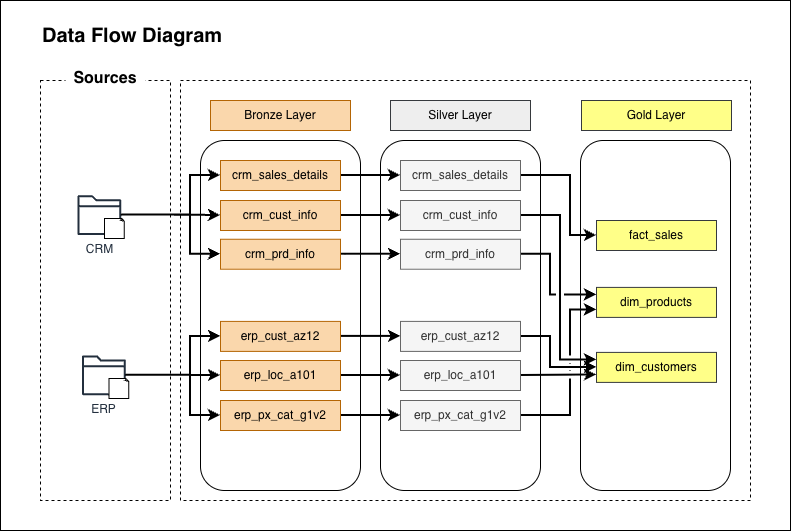

The diagram above was exported from draw.io. Its source (the exported page's mxGraphModel, read from the mxfile embedded in the PNG):
<mxGraphModel dx="2036" dy="765" grid="1" gridSize="10" guides="1" tooltips="1" connect="1" arrows="1" fold="1" page="1" pageScale="1" pageWidth="850" pageHeight="1100" background="#ffffff" math="0" shadow="0">
  <root>
    <mxCell id="0" />
    <mxCell id="1" parent="0" />
    <mxCell id="oOz_KMtX3MicC6aUgSfS-1" value="" style="rounded=0;whiteSpace=wrap;html=1;" vertex="1" parent="1">
      <mxGeometry x="-20" y="80" width="790" height="530" as="geometry" />
    </mxCell>
    <mxCell id="epK18LUi2NF9rvbZfbuK-2" value="" style="rounded=0;whiteSpace=wrap;html=1;strokeColor=default;dashed=1;fillColor=none;strokeWidth=1;" parent="1" vertex="1">
      <mxGeometry x="20" y="160" width="130" height="420" as="geometry" />
    </mxCell>
    <mxCell id="epK18LUi2NF9rvbZfbuK-4" value="" style="rounded=0;whiteSpace=wrap;html=1;strokeColor=default;dashed=1;fillColor=none;strokeWidth=1;" parent="1" vertex="1">
      <mxGeometry x="160" y="160" width="570" height="420" as="geometry" />
    </mxCell>
    <mxCell id="epK18LUi2NF9rvbZfbuK-8" value="Bronze Layer" style="rounded=0;whiteSpace=wrap;html=1;fillColor=#fad7ac;strokeColor=#b46504;" parent="1" vertex="1">
      <mxGeometry x="190" y="180" width="140" height="30" as="geometry" />
    </mxCell>
    <mxCell id="epK18LUi2NF9rvbZfbuK-9" value="" style="rounded=1;whiteSpace=wrap;html=1;strokeColor=default;fillColor=none;" parent="1" vertex="1">
      <mxGeometry x="180" y="220" width="160" height="350" as="geometry" />
    </mxCell>
    <mxCell id="epK18LUi2NF9rvbZfbuK-10" value="Silver Layer" style="rounded=0;whiteSpace=wrap;html=1;fillColor=#eeeeee;strokeColor=#36393d;" parent="1" vertex="1">
      <mxGeometry x="370" y="180" width="140" height="30" as="geometry" />
    </mxCell>
    <mxCell id="epK18LUi2NF9rvbZfbuK-11" value="" style="rounded=1;whiteSpace=wrap;html=1;strokeColor=default;fillColor=none;" parent="1" vertex="1">
      <mxGeometry x="360" y="220" width="160" height="350" as="geometry" />
    </mxCell>
    <mxCell id="epK18LUi2NF9rvbZfbuK-13" value="Gold Layer" style="rounded=0;whiteSpace=wrap;html=1;fillColor=#ffff88;strokeColor=#36393d;" parent="1" vertex="1">
      <mxGeometry x="561" y="180" width="150" height="30" as="geometry" />
    </mxCell>
    <mxCell id="epK18LUi2NF9rvbZfbuK-14" value="" style="rounded=1;whiteSpace=wrap;html=1;strokeColor=default;fillColor=none;" parent="1" vertex="1">
      <mxGeometry x="560" y="220" width="150" height="350" as="geometry" />
    </mxCell>
    <mxCell id="epK18LUi2NF9rvbZfbuK-17" value="" style="group" parent="1" vertex="1" connectable="0">
      <mxGeometry x="45" y="356.9" width="47" height="40" as="geometry" />
    </mxCell>
    <mxCell id="epK18LUi2NF9rvbZfbuK-22" value="" style="group" parent="epK18LUi2NF9rvbZfbuK-17" vertex="1" connectable="0">
      <mxGeometry x="12" y="-82.1" width="47" height="43.1" as="geometry" />
    </mxCell>
    <mxCell id="epK18LUi2NF9rvbZfbuK-15" value="CRM" style="sketch=0;outlineConnect=0;fontColor=#232F3E;gradientColor=none;fillColor=#232F3D;strokeColor=none;dashed=0;verticalLabelPosition=bottom;verticalAlign=top;align=center;html=1;fontSize=12;fontStyle=0;aspect=fixed;pointerEvents=1;shape=mxgraph.aws4.folder;" parent="epK18LUi2NF9rvbZfbuK-22" vertex="1">
      <mxGeometry width="43.71" height="39.79" as="geometry" />
    </mxCell>
    <mxCell id="epK18LUi2NF9rvbZfbuK-16" value="" style="whiteSpace=wrap;html=1;shape=mxgraph.basic.document" parent="epK18LUi2NF9rvbZfbuK-22" vertex="1">
      <mxGeometry x="27" y="23.1" width="20" height="20" as="geometry" />
    </mxCell>
    <mxCell id="epK18LUi2NF9rvbZfbuK-23" value="" style="group" parent="1" vertex="1" connectable="0">
      <mxGeometry x="61.5" y="434.9" width="47" height="43.1" as="geometry" />
    </mxCell>
    <mxCell id="epK18LUi2NF9rvbZfbuK-24" value="ERP" style="sketch=0;outlineConnect=0;fontColor=#232F3E;gradientColor=none;fillColor=#232F3D;strokeColor=none;dashed=0;verticalLabelPosition=bottom;verticalAlign=top;align=center;html=1;fontSize=12;fontStyle=0;aspect=fixed;pointerEvents=1;shape=mxgraph.aws4.folder;" parent="epK18LUi2NF9rvbZfbuK-23" vertex="1">
      <mxGeometry width="43.71" height="39.79" as="geometry" />
    </mxCell>
    <mxCell id="epK18LUi2NF9rvbZfbuK-25" value="" style="whiteSpace=wrap;html=1;shape=mxgraph.basic.document" parent="epK18LUi2NF9rvbZfbuK-23" vertex="1">
      <mxGeometry x="27" y="23.1" width="20" height="20" as="geometry" />
    </mxCell>
    <mxCell id="epK18LUi2NF9rvbZfbuK-50" value="&lt;span style=&quot;background-color: light-dark(#ffffff, var(--ge-dark-color, #121212));&quot;&gt;&lt;font style=&quot;font-size: 16px;&quot;&gt;&lt;b&gt;Sources&lt;/b&gt;&lt;/font&gt;&lt;/span&gt;" style="rounded=0;whiteSpace=wrap;html=1;strokeColor=none;" parent="1" vertex="1">
      <mxGeometry x="45" y="150" width="80" height="16" as="geometry" />
    </mxCell>
    <mxCell id="PDKyhFn8qe1Q-Qahceth-7" style="edgeStyle=orthogonalEdgeStyle;rounded=0;orthogonalLoop=1;jettySize=auto;html=1;entryX=0;entryY=0.5;entryDx=0;entryDy=0;strokeWidth=2;" parent="1" source="iUPXqzg2rSiOo3KKILkO-1" target="PDKyhFn8qe1Q-Qahceth-1" edge="1">
      <mxGeometry relative="1" as="geometry" />
    </mxCell>
    <mxCell id="iUPXqzg2rSiOo3KKILkO-1" value="crm_sales_details" style="rounded=0;whiteSpace=wrap;html=1;fillColor=#fad7ac;strokeColor=#b46504;" parent="1" vertex="1">
      <mxGeometry x="200" y="240" width="120" height="30" as="geometry" />
    </mxCell>
    <mxCell id="PDKyhFn8qe1Q-Qahceth-10" style="edgeStyle=orthogonalEdgeStyle;rounded=0;orthogonalLoop=1;jettySize=auto;html=1;entryX=0;entryY=0.5;entryDx=0;entryDy=0;strokeWidth=2;" parent="1" source="iUPXqzg2rSiOo3KKILkO-3" target="PDKyhFn8qe1Q-Qahceth-2" edge="1">
      <mxGeometry relative="1" as="geometry" />
    </mxCell>
    <mxCell id="iUPXqzg2rSiOo3KKILkO-3" value="crm_cust_info" style="rounded=0;whiteSpace=wrap;html=1;fillColor=#fad7ac;strokeColor=#b46504;" parent="1" vertex="1">
      <mxGeometry x="200" y="280" width="120" height="30" as="geometry" />
    </mxCell>
    <mxCell id="PDKyhFn8qe1Q-Qahceth-11" style="edgeStyle=orthogonalEdgeStyle;rounded=0;orthogonalLoop=1;jettySize=auto;html=1;entryX=0;entryY=0.5;entryDx=0;entryDy=0;strokeWidth=2;" parent="1" source="iUPXqzg2rSiOo3KKILkO-4" target="PDKyhFn8qe1Q-Qahceth-3" edge="1">
      <mxGeometry relative="1" as="geometry" />
    </mxCell>
    <mxCell id="iUPXqzg2rSiOo3KKILkO-4" value="crm_prd_info" style="rounded=0;whiteSpace=wrap;html=1;fillColor=#fad7ac;strokeColor=#b46504;" parent="1" vertex="1">
      <mxGeometry x="200" y="318.75" width="120" height="30" as="geometry" />
    </mxCell>
    <mxCell id="PDKyhFn8qe1Q-Qahceth-12" style="edgeStyle=orthogonalEdgeStyle;rounded=0;orthogonalLoop=1;jettySize=auto;html=1;entryX=0;entryY=0.5;entryDx=0;entryDy=0;strokeWidth=2;" parent="1" source="iUPXqzg2rSiOo3KKILkO-5" target="PDKyhFn8qe1Q-Qahceth-4" edge="1">
      <mxGeometry relative="1" as="geometry" />
    </mxCell>
    <mxCell id="iUPXqzg2rSiOo3KKILkO-5" value="erp_cust_az12" style="rounded=0;whiteSpace=wrap;html=1;fillColor=#fad7ac;strokeColor=#b46504;" parent="1" vertex="1">
      <mxGeometry x="200" y="400.9" width="120" height="30" as="geometry" />
    </mxCell>
    <mxCell id="PDKyhFn8qe1Q-Qahceth-13" style="edgeStyle=orthogonalEdgeStyle;rounded=0;orthogonalLoop=1;jettySize=auto;html=1;entryX=0;entryY=0.5;entryDx=0;entryDy=0;strokeWidth=2;" parent="1" source="iUPXqzg2rSiOo3KKILkO-6" target="PDKyhFn8qe1Q-Qahceth-5" edge="1">
      <mxGeometry relative="1" as="geometry" />
    </mxCell>
    <mxCell id="iUPXqzg2rSiOo3KKILkO-6" value="erp_loc_a101" style="rounded=0;whiteSpace=wrap;html=1;fillColor=#fad7ac;strokeColor=#b46504;" parent="1" vertex="1">
      <mxGeometry x="200" y="440" width="120" height="30" as="geometry" />
    </mxCell>
    <mxCell id="PDKyhFn8qe1Q-Qahceth-14" style="edgeStyle=orthogonalEdgeStyle;rounded=0;orthogonalLoop=1;jettySize=auto;html=1;entryX=0;entryY=0.5;entryDx=0;entryDy=0;strokeWidth=2;" parent="1" source="iUPXqzg2rSiOo3KKILkO-7" target="PDKyhFn8qe1Q-Qahceth-6" edge="1">
      <mxGeometry relative="1" as="geometry" />
    </mxCell>
    <mxCell id="iUPXqzg2rSiOo3KKILkO-7" value="erp_px_cat_g1v2" style="rounded=0;whiteSpace=wrap;html=1;fillColor=#fad7ac;strokeColor=#b46504;" parent="1" vertex="1">
      <mxGeometry x="200" y="480" width="120" height="30" as="geometry" />
    </mxCell>
    <mxCell id="iUPXqzg2rSiOo3KKILkO-8" style="edgeStyle=orthogonalEdgeStyle;rounded=0;orthogonalLoop=1;jettySize=auto;html=1;entryX=0;entryY=0.5;entryDx=0;entryDy=0;strokeWidth=2;" parent="1" source="epK18LUi2NF9rvbZfbuK-15" target="iUPXqzg2rSiOo3KKILkO-1" edge="1">
      <mxGeometry relative="1" as="geometry">
        <Array as="points">
          <mxPoint x="170" y="295" />
          <mxPoint x="170" y="255" />
        </Array>
      </mxGeometry>
    </mxCell>
    <mxCell id="iUPXqzg2rSiOo3KKILkO-9" style="edgeStyle=orthogonalEdgeStyle;rounded=0;orthogonalLoop=1;jettySize=auto;html=1;entryX=0;entryY=0.5;entryDx=0;entryDy=0;strokeWidth=2;" parent="1" source="epK18LUi2NF9rvbZfbuK-15" target="iUPXqzg2rSiOo3KKILkO-3" edge="1">
      <mxGeometry relative="1" as="geometry" />
    </mxCell>
    <mxCell id="iUPXqzg2rSiOo3KKILkO-10" style="edgeStyle=orthogonalEdgeStyle;rounded=0;orthogonalLoop=1;jettySize=auto;html=1;entryX=0;entryY=0.5;entryDx=0;entryDy=0;strokeWidth=2;" parent="1" source="epK18LUi2NF9rvbZfbuK-15" target="iUPXqzg2rSiOo3KKILkO-4" edge="1">
      <mxGeometry relative="1" as="geometry">
        <Array as="points">
          <mxPoint x="170" y="295" />
          <mxPoint x="170" y="334" />
        </Array>
      </mxGeometry>
    </mxCell>
    <mxCell id="iUPXqzg2rSiOo3KKILkO-11" style="edgeStyle=orthogonalEdgeStyle;rounded=0;orthogonalLoop=1;jettySize=auto;html=1;entryX=0;entryY=0.5;entryDx=0;entryDy=0;strokeWidth=2;" parent="1" source="epK18LUi2NF9rvbZfbuK-24" target="iUPXqzg2rSiOo3KKILkO-6" edge="1">
      <mxGeometry relative="1" as="geometry" />
    </mxCell>
    <mxCell id="iUPXqzg2rSiOo3KKILkO-12" style="edgeStyle=orthogonalEdgeStyle;rounded=0;orthogonalLoop=1;jettySize=auto;html=1;entryX=0;entryY=0.5;entryDx=0;entryDy=0;strokeWidth=2;" parent="1" source="epK18LUi2NF9rvbZfbuK-24" target="iUPXqzg2rSiOo3KKILkO-5" edge="1">
      <mxGeometry relative="1" as="geometry">
        <Array as="points">
          <mxPoint x="170" y="454" />
          <mxPoint x="170" y="416" />
        </Array>
      </mxGeometry>
    </mxCell>
    <mxCell id="iUPXqzg2rSiOo3KKILkO-13" style="edgeStyle=orthogonalEdgeStyle;rounded=0;orthogonalLoop=1;jettySize=auto;html=1;entryX=0;entryY=0.5;entryDx=0;entryDy=0;strokeWidth=2;" parent="1" source="epK18LUi2NF9rvbZfbuK-24" target="iUPXqzg2rSiOo3KKILkO-7" edge="1">
      <mxGeometry relative="1" as="geometry">
        <Array as="points">
          <mxPoint x="170" y="455" />
          <mxPoint x="170" y="495" />
        </Array>
      </mxGeometry>
    </mxCell>
    <mxCell id="PDKyhFn8qe1Q-Qahceth-21" style="edgeStyle=orthogonalEdgeStyle;rounded=0;orthogonalLoop=1;jettySize=auto;html=1;entryX=0;entryY=0.5;entryDx=0;entryDy=0;jumpStyle=gap;strokeWidth=2;" parent="1" source="PDKyhFn8qe1Q-Qahceth-1" target="PDKyhFn8qe1Q-Qahceth-15" edge="1">
      <mxGeometry relative="1" as="geometry">
        <Array as="points">
          <mxPoint x="550" y="255" />
          <mxPoint x="550" y="315" />
        </Array>
      </mxGeometry>
    </mxCell>
    <mxCell id="PDKyhFn8qe1Q-Qahceth-1" value="crm_sales_details" style="rounded=0;whiteSpace=wrap;html=1;fillColor=#f5f5f5;strokeColor=#666666;fontColor=#333333;" parent="1" vertex="1">
      <mxGeometry x="380" y="240" width="120" height="30" as="geometry" />
    </mxCell>
    <mxCell id="PDKyhFn8qe1Q-Qahceth-28" style="edgeStyle=orthogonalEdgeStyle;rounded=0;orthogonalLoop=1;jettySize=auto;html=1;entryX=0;entryY=0.25;entryDx=0;entryDy=0;jumpStyle=gap;strokeWidth=2;" parent="1" source="PDKyhFn8qe1Q-Qahceth-2" target="PDKyhFn8qe1Q-Qahceth-16" edge="1">
      <mxGeometry relative="1" as="geometry">
        <mxPoint x="570" y="438" as="targetPoint" />
        <Array as="points">
          <mxPoint x="540" y="295" />
          <mxPoint x="540" y="439" />
          <mxPoint x="576" y="439" />
        </Array>
      </mxGeometry>
    </mxCell>
    <mxCell id="PDKyhFn8qe1Q-Qahceth-2" value="crm_cust_info" style="rounded=0;whiteSpace=wrap;html=1;fillColor=#f5f5f5;strokeColor=#666666;fontColor=#333333;" parent="1" vertex="1">
      <mxGeometry x="380" y="280" width="120" height="30" as="geometry" />
    </mxCell>
    <mxCell id="PDKyhFn8qe1Q-Qahceth-27" style="edgeStyle=orthogonalEdgeStyle;rounded=0;orthogonalLoop=1;jettySize=auto;html=1;entryX=0;entryY=0.25;entryDx=0;entryDy=0;jumpStyle=gap;exitX=1;exitY=0.5;exitDx=0;exitDy=0;strokeWidth=2;" parent="1" source="PDKyhFn8qe1Q-Qahceth-3" target="PDKyhFn8qe1Q-Qahceth-17" edge="1">
      <mxGeometry relative="1" as="geometry">
        <Array as="points">
          <mxPoint x="530" y="334" />
          <mxPoint x="530" y="374" />
        </Array>
      </mxGeometry>
    </mxCell>
    <mxCell id="PDKyhFn8qe1Q-Qahceth-3" value="crm_prd_info" style="rounded=0;whiteSpace=wrap;html=1;fillColor=#f5f5f5;strokeColor=#666666;fontColor=#333333;" parent="1" vertex="1">
      <mxGeometry x="380" y="318.75" width="120" height="30" as="geometry" />
    </mxCell>
    <mxCell id="PDKyhFn8qe1Q-Qahceth-29" style="edgeStyle=orthogonalEdgeStyle;rounded=0;orthogonalLoop=1;jettySize=auto;html=1;entryX=0;entryY=0.5;entryDx=0;entryDy=0;jumpStyle=gap;strokeWidth=2;exitX=1;exitY=0.5;exitDx=0;exitDy=0;" parent="1" source="PDKyhFn8qe1Q-Qahceth-4" target="PDKyhFn8qe1Q-Qahceth-16" edge="1">
      <mxGeometry relative="1" as="geometry">
        <Array as="points">
          <mxPoint x="530" y="416" />
          <mxPoint x="530" y="447" />
        </Array>
      </mxGeometry>
    </mxCell>
    <mxCell id="PDKyhFn8qe1Q-Qahceth-4" value="erp_cust_az12" style="rounded=0;whiteSpace=wrap;html=1;fillColor=#f5f5f5;strokeColor=#666666;fontColor=#333333;" parent="1" vertex="1">
      <mxGeometry x="380" y="400.9" width="120" height="30" as="geometry" />
    </mxCell>
    <mxCell id="PDKyhFn8qe1Q-Qahceth-33" style="edgeStyle=orthogonalEdgeStyle;rounded=0;orthogonalLoop=1;jettySize=auto;html=1;entryX=0;entryY=0.75;entryDx=0;entryDy=0;jumpStyle=gap;strokeWidth=2;" parent="1" source="PDKyhFn8qe1Q-Qahceth-5" target="PDKyhFn8qe1Q-Qahceth-16" edge="1">
      <mxGeometry relative="1" as="geometry" />
    </mxCell>
    <mxCell id="PDKyhFn8qe1Q-Qahceth-5" value="erp_loc_a101" style="rounded=0;whiteSpace=wrap;html=1;fillColor=#f5f5f5;strokeColor=#666666;fontColor=#333333;" parent="1" vertex="1">
      <mxGeometry x="380" y="440" width="120" height="30" as="geometry" />
    </mxCell>
    <mxCell id="PDKyhFn8qe1Q-Qahceth-32" style="edgeStyle=orthogonalEdgeStyle;rounded=0;orthogonalLoop=1;jettySize=auto;html=1;entryX=0;entryY=0.75;entryDx=0;entryDy=0;jumpStyle=gap;strokeWidth=2;" parent="1" source="PDKyhFn8qe1Q-Qahceth-6" target="PDKyhFn8qe1Q-Qahceth-17" edge="1">
      <mxGeometry relative="1" as="geometry">
        <Array as="points">
          <mxPoint x="550" y="495" />
          <mxPoint x="550" y="389" />
          <mxPoint x="576" y="389" />
        </Array>
      </mxGeometry>
    </mxCell>
    <mxCell id="PDKyhFn8qe1Q-Qahceth-6" value="erp_px_cat_g1v2" style="rounded=0;whiteSpace=wrap;html=1;fillColor=#f5f5f5;strokeColor=#666666;fontColor=#333333;" parent="1" vertex="1">
      <mxGeometry x="380" y="480" width="120" height="30" as="geometry" />
    </mxCell>
    <mxCell id="PDKyhFn8qe1Q-Qahceth-15" value="fact_sales" style="rounded=0;whiteSpace=wrap;html=1;fillColor=#ffff88;strokeColor=#36393d;" parent="1" vertex="1">
      <mxGeometry x="576" y="300" width="120" height="30" as="geometry" />
    </mxCell>
    <mxCell id="PDKyhFn8qe1Q-Qahceth-16" value="dim_customers" style="rounded=0;whiteSpace=wrap;html=1;fillColor=#ffff88;strokeColor=#36393d;" parent="1" vertex="1">
      <mxGeometry x="576" y="431.9" width="120" height="30" as="geometry" />
    </mxCell>
    <mxCell id="PDKyhFn8qe1Q-Qahceth-17" value="dim_products" style="rounded=0;whiteSpace=wrap;html=1;fillColor=#ffff88;strokeColor=#36393d;" parent="1" vertex="1">
      <mxGeometry x="576" y="366.9" width="120" height="30" as="geometry" />
    </mxCell>
    <mxCell id="PDKyhFn8qe1Q-Qahceth-34" value="&lt;font style=&quot;font-size: 20px;&quot;&gt;&lt;b style=&quot;&quot;&gt;Data Flow Diagram&lt;/b&gt;&lt;/font&gt;" style="text;html=1;whiteSpace=wrap;strokeColor=none;fillColor=none;align=left;verticalAlign=middle;rounded=0;" parent="1" vertex="1">
      <mxGeometry x="20" y="100" width="270" height="30" as="geometry" />
    </mxCell>
  </root>
</mxGraphModel>